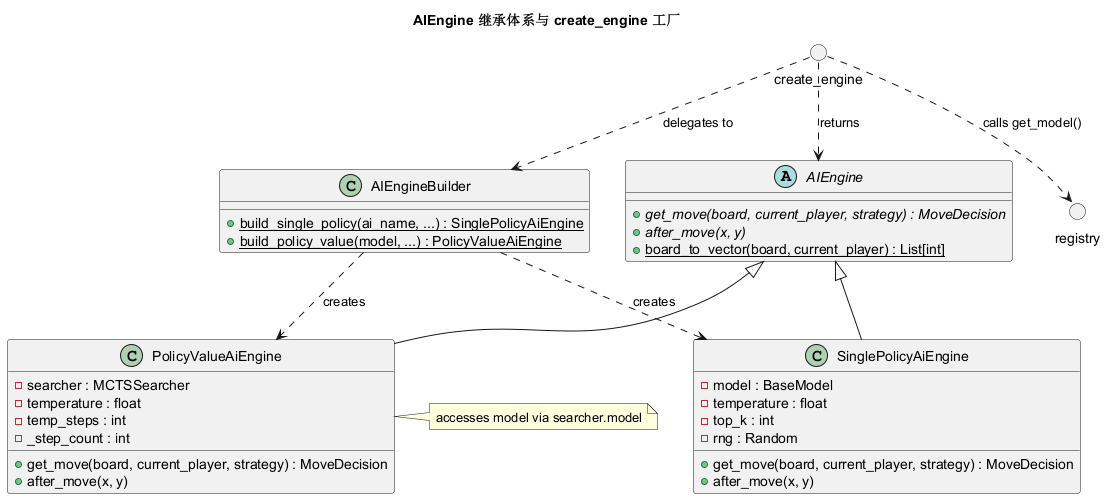

The diagram above was rendered by PlantUML. Its source (embedded in the PNG):
@startuml
title AIEngine 继承体系与 create_engine 工厂

abstract class AIEngine {
    + {abstract} get_move(board, current_player, strategy) : MoveDecision
    + {abstract} after_move(x, y)
    + {static} board_to_vector(board, current_player) : List[int]
}

class SinglePolicyAiEngine {
    + get_move(board, current_player, strategy) : MoveDecision
    + after_move(x, y)
    - model : BaseModel
    - temperature : float
    - top_k : int
    - rng : Random
}

class PolicyValueAiEngine {
    + get_move(board, current_player, strategy) : MoveDecision
    + after_move(x, y)
    - searcher : MCTSSearcher
    - temperature : float
    - temp_steps : int
    - _step_count : int
}
note right of PolicyValueAiEngine
    accesses model via searcher.model
end note

class AIEngineBuilder {
    + {static} build_single_policy(ai_name, ...) : SinglePolicyAiEngine
    + {static} build_policy_value(model, ...) : PolicyValueAiEngine
}

() "create_engine" as CE
() "registry" as REG

AIEngine <|-- SinglePolicyAiEngine
AIEngine <|-- PolicyValueAiEngine
CE ..> AIEngineBuilder : delegates to
CE ..> AIEngine : returns
CE ..> REG : calls get_model()
AIEngineBuilder ..> SinglePolicyAiEngine : creates
AIEngineBuilder ..> PolicyValueAiEngine : creates

@enduml